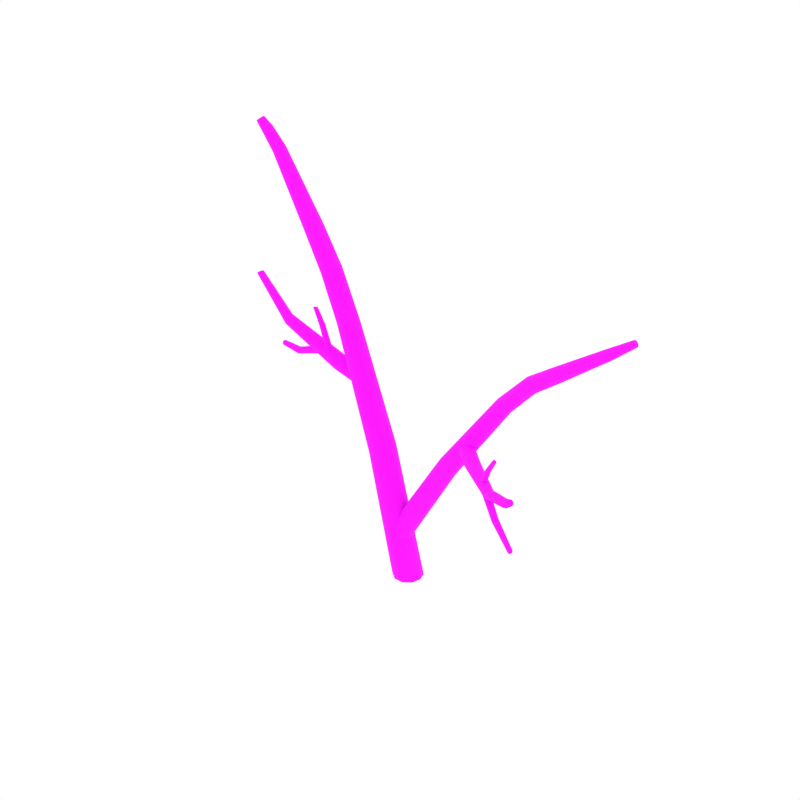 # Source: DeadTree_8.blend  (saved by Blender 2.79.0; exported with 4.5.12 LTS)
import bpy
from mathutils import Matrix  # noqa: F401  (used for matrix-valued properties, if any)

bpy.ops.wm.read_factory_settings(use_empty=True)
scene = bpy.context.scene
scene.name = 'Scene'

# ---- collections
col_collection_1 = bpy.data.collections.new('Collection 1'); scene.collection.children.link(col_collection_1)

# ---- images (referenced by path relative to the original .blend; pixels are not part of the script)
import os
ASSET_DIR = os.environ.get("B2B_ASSET_DIR", "")  # directory of the original .blend (textures are referenced by path, not embedded)
HERE = os.path.dirname(os.path.abspath(__file__))  # packed textures are extracted next to this script under _unpacked/

def load_image(name, relpath, width, height, colorspace="sRGB"):
    """Load a texture the original file referenced (path relative to the .blend, or extracted next to this script)."""
    p = next((c for c in (os.path.join(HERE, relpath), os.path.join(ASSET_DIR, relpath)) if relpath and os.path.exists(c)), "")
    if p:
        img = bpy.data.images.load(p, check_existing=True)
        img.name = name
    else:  # same state as the original file: an image datablock whose file is absent (Cycles renders it pink)
        img = bpy.data.images.new(name, width, height)
        img.source = "FILE"
        img.filepath = "//" + (relpath or name)
    img.colorspace_settings.name = colorspace
    return img
img_bark_jpg = load_image('Bark.jpg', 'Bark.jpg', 1024, 1024, 'sRGB')

# ---- materials (node trees are filled in below, after node groups)
mat_bark = bpy.data.materials.new('Bark')
mat_bark.alpha_threshold = 0.0
mat_bark.roughness = 0.5

# ---- node groups
ng_auto_smooth = bpy.data.node_groups.new('Auto Smooth', 'GeometryNodeTree')
_s = ng_auto_smooth.interface.new_socket(name='Geometry', in_out='OUTPUT', socket_type='NodeSocketGeometry')
_s = ng_auto_smooth.interface.new_socket(name='Geometry', in_out='INPUT', socket_type='NodeSocketGeometry')
_s = ng_auto_smooth.interface.new_socket(name='Angle', in_out='INPUT', socket_type='NodeSocketFloat')
_s.subtype = 'ANGLE'
_s.min_value = 0.0
_s.max_value = 3.142
ng_auto_smooth.is_modifier = True
_N = ng_auto_smooth.nodes; _L = ng_auto_smooth.links
n0 = _N.new('NodeGroupOutput'); n0.name = 'Group Output'; n0.location = (480, -100)
n1 = _N.new('NodeGroupInput'); n1.name = 'Group Input'; n1.location = (-420, -300)
n2 = _N.new('NodeGroupInput'); n2.name = 'Group Input.001'; n2.location = (-60, -100)
n3 = _N.new('GeometryNodeSetShadeSmooth'); n3.name = 'Set Shade Smooth'; n3.location = (120, -100)
n3.domain = 'EDGE'
n4 = _N.new('GeometryNodeSetShadeSmooth'); n4.name = 'Set Shade Smooth.001'; n4.location = (300, -100)
n5 = _N.new('GeometryNodeInputMeshEdgeAngle'); n5.name = 'Edge Angle'; n5.location = (-420, -220)
n6 = _N.new('GeometryNodeInputEdgeSmooth'); n6.name = 'Is Edge Smooth'; n6.location = (-60, -160)
n7 = _N.new('GeometryNodeInputShadeSmooth'); n7.name = 'Is Face Smooth'; n7.location = (-240, -340)
n8 = _N.new('FunctionNodeBooleanMath'); n8.name = 'Boolean Math'; n8.location = (-60, -220)
n9 = _N.new('FunctionNodeCompare'); n9.name = 'Compare'; n9.location = (-240, -180)
n9.operation = 'LESS_EQUAL'
_L.new(n5.outputs[0], n9.inputs[0])
_L.new(n4.outputs[0], n0.inputs[0])
_L.new(n1.outputs[1], n9.inputs[1])
_L.new(n9.outputs[0], n8.inputs[0])
_L.new(n7.outputs[0], n8.inputs[1])
_L.new(n2.outputs[0], n3.inputs[0])
_L.new(n6.outputs[0], n3.inputs[1])
_L.new(n3.outputs[0], n4.inputs[0])
_L.new(n8.outputs[0], n3.inputs[2])
n0.is_active_output = True

# ---- material node trees
mat_bark.use_nodes = True; mat_bark.node_tree.nodes.clear()
_N = mat_bark.node_tree.nodes; _L = mat_bark.node_tree.links
n0 = _N.new('ShaderNodeOutputMaterial'); n0.name = 'Material Output'; n0.location = (405, -465)
n1 = _N.new('ShaderNodeBsdfPrincipled'); n1.name = 'Principled BSDF'; n1.location = (115, -465)
n1.width = 150
n1.subsurface_method = 'BURLEY'
n1.inputs[2].default_value = 1.0
n1.inputs[3].default_value = 1.45
n1.inputs[9].default_value = (1.0, 1.0, 1.0)
n2 = _N.new('ShaderNodeTexImage'); n2.name = 'Image Texture.001'; n2.location = (-402, -432)
n2.width = 136
n2.image = img_bark_jpg
_L.new(n1.outputs[0], n0.inputs[0])
_L.new(n2.outputs[0], n1.inputs[0])
n0.is_active_output = True

# ---- world
world_world = bpy.data.worlds.new('World'); scene.world = world_world
world_world.color = (1.0, 1.0, 1.0)
world_world.use_sun_shadow = False
world_world.sun_shadow_jitter_overblur = 0.0
world_world.cycles.sampling_method = 'NONE'
world_world.cycles.sample_map_resolution = 256

# ---- meshes
me_cylinder_048 = bpy.data.meshes.new('Cylinder.048')
me_cylinder_048.from_pydata([(0.1368, 0.008207, 0.01117), (0.1708, 0.1144, 0.01117), (0.04761, -0.05855, 0.01117), (-0.06345, -0.05855, 0.01117), (-0.1526, 0.008207, 0.01117), (-0.1867, 0.1144, 0.01117), (-0.1527, 0.2202, 0.01117), (-0.06321, 0.2857, 0.01117), (0.04737, 0.2857, 0.01117), (0.1369, 0.2202, 0.01117), (-0.1663, -0.06751, 1.581), (-0.1444, 0.02219, 1.624), (-0.2371, -0.124, 1.538), (-0.3331, -0.124, 1.521), (-0.4145, -0.06751, 1.537), (-0.4498, 0.02219, 1.57), (-0.4259, 0.1122, 1.606), (-0.3519, 0.1675, 1.633), (-0.258, 0.1675, 1.65), (-0.1792, 0.1122, 1.65), (-1.109, -0.08378, 3.976), (-1.085, -0.02126, 3.978), (-1.156, -0.1229, 3.949), (-1.21, -0.1229, 3.91), (-1.252, -0.08378, 3.876), (-1.262, -0.02126, 3.854), (-1.234, 0.04137, 3.848), (-1.178, 0.08178, 3.862), (-1.121, 0.08178, 3.901), (-1.089, 0.04137, 3.949), (-1.85, -0.04928, 4.951), (-1.845, -0.0213, 4.96), (-1.868, -0.06632, 4.935), (-1.892, -0.06632, 4.918), (-1.913, -0.04928, 4.907), (-1.923, -0.0213, 4.906), (-1.917, 0.006229, 4.915), (-1.9, 0.0225, 4.931), (-1.877, 0.0225, 4.947), (-1.856, 0.006229, 4.958), (-1.771, -0.03272, 4.861), (-1.634, -0.01548, 4.682), (-1.619, 0.02902, 4.685), (-1.763, 0.004989, 4.871), (-1.796, -0.05556, 4.841), (-1.667, -0.04322, 4.663), (-1.828, -0.05556, 4.819), (-1.705, -0.04322, 4.636), (-1.855, -0.03272, 4.803), (-1.734, -0.01548, 4.612), (-1.867, 0.004989, 4.798), (-1.742, 0.02902, 4.599), (-1.858, 0.04258, 4.806), (-1.727, 0.07348, 4.6), (-1.832, 0.06577, 4.825), (-1.692, 0.1022, 4.616), (-1.8, 0.06577, 4.847), (-1.653, 0.1022, 4.644), (-1.774, 0.04258, 4.865), (-1.626, 0.07348, 4.671), (-0.828, -0.1328, 3.588), (-0.5706, -0.142, 3.017), (-0.5451, -0.06875, 3.014), (-0.8039, -0.06408, 3.593), (-0.8786, -0.1752, 3.557), (-0.6329, -0.1873, 3.009), (-0.9383, -0.1752, 3.516), (-0.7095, -0.1873, 2.995), (-0.9844, -0.1328, 3.479), (-0.7709, -0.142, 2.982), (-0.9978, -0.06408, 3.458), (-0.7938, -0.06875, 2.97), (-0.9738, 0.004935, 3.462), (-0.7693, 0.005404, 2.966), (-0.9181, 0.0483, 3.486), (-0.7049, 0.05197, 2.965), (-0.8573, 0.0483, 3.528), (-0.6269, 0.05197, 2.979), (-0.816, 0.004935, 3.572), (-0.5667, 0.005404, 3.002), (-0.891, 0.009504, 2.43), (-0.8891, -0.04511, 2.41), (-0.8751, 0.04387, 2.473), (-0.852, 0.04436, 2.527), (-0.8305, 0.01078, 2.569), (-0.8143, -0.04353, 2.582), (-0.8057, -0.0984, 2.56), (-0.8085, -0.1343, 2.51), (-0.8324, -0.1348, 2.455), (-0.867, -0.09969, 2.419), (-2.057, 0.01487, 3.192), (-2.066, -0.009249, 3.19), (-2.039, 0.02951, 3.203), (-2.02, 0.02942, 3.219), (-2.006, 0.01464, 3.234), (-2.003, -0.009531, 3.243), (-2.012, -0.03326, 3.241), (-2.029, -0.04724, 3.23), (-2.048, -0.04716, 3.214), (-2.062, -0.03304, 3.199), (-1.582, -0.031, 2.756), (-1.583, -0.06981, 2.743), (-1.571, -0.006625, 2.786), (-1.555, -0.006284, 2.823), (-1.54, -0.03011, 2.853), (-1.531, -0.06871, 2.862), (-1.53, -0.1075, 2.849), (-1.538, -0.1328, 2.818), (-1.555, -0.1332, 2.78), (-1.573, -0.1084, 2.752), (-0.4487, 0.04099, 2.276), (-0.4431, -0.01905, 2.257), (-0.4481, 0.07867, 2.327), (-0.444, 0.07969, 2.39), (-0.4378, 0.04366, 2.442), (-0.4296, -0.01574, 2.462), (-0.423, -0.07605, 2.443), (-0.4162, -0.1147, 2.392), (-0.4204, -0.1157, 2.328), (-0.434, -0.07875, 2.277), (-1.188, -0.03432, 3.032), (-1.193, -0.04922, 3.034), (-1.175, -0.02524, 3.033), (-1.16, -0.02524, 3.036), (-1.147, -0.03432, 3.04), (-1.143, -0.04922, 3.043), (-1.149, -0.06388, 3.044), (-1.161, -0.07255, 3.044), (-1.176, -0.07255, 3.041), (-1.188, -0.06388, 3.037), (-1.09, -0.03954, 2.86), (-0.9716, -0.04872, 2.547), (-0.9756, -0.07242, 2.539), (-1.097, -0.05962, 2.86), (-1.074, -0.02737, 2.862), (-0.9566, -0.03394, 2.56), (-1.053, -0.02737, 2.866), (-0.9368, -0.03394, 2.575), (-1.037, -0.03954, 2.87), (-0.9199, -0.04872, 2.586), (-1.031, -0.05962, 2.873), (-0.9118, -0.07242, 2.588), (-1.037, -0.07964, 2.872), (-0.9152, -0.0961, 2.58), (-1.054, -0.09199, 2.869), (-0.929, -0.1114, 2.565), (-1.074, -0.09199, 2.866), (-0.9493, -0.1114, 2.55), (-1.091, -0.07964, 2.862), (-0.9673, -0.0961, 2.54), (-1.66, -0.02809, 2.456), (-1.662, -0.04621, 2.45), (-1.66, -0.01706, 2.471), (-1.662, -0.01706, 2.49), (-1.666, -0.02809, 2.505), (-1.669, -0.04621, 2.511), (-1.672, -0.06404, 2.504), (-1.672, -0.07458, 2.489), (-1.669, -0.07458, 2.471), (-1.666, -0.06404, 2.456), (-1.421, -0.03371, 2.428), (-1.032, -0.04487, 2.549), (-1.023, -0.0737, 2.543), (-1.422, -0.05813, 2.42), (-1.422, -0.01892, 2.449), (-1.047, -0.02691, 2.568), (-1.425, -0.01892, 2.473), (-1.064, -0.02691, 2.593), (-1.429, -0.03371, 2.494), (-1.075, -0.04487, 2.614), (-1.432, -0.05813, 2.501), (-1.077, -0.0737, 2.624), (-1.432, -0.08248, 2.493), (-1.068, -0.1025, 2.62), (-1.43, -0.09749, 2.473), (-1.051, -0.1211, 2.602), (-1.427, -0.09749, 2.448), (-1.034, -0.1211, 2.576), (-1.424, -0.08248, 2.428), (-1.024, -0.1025, 2.553), (1.07, 0.1428, 2.554), (1.394, 0.1432, 2.898), (1.107, 0.1075, 2.522), (1.412, 0.1103, 2.855), (1.159, 0.1075, 2.493), (1.445, 0.1103, 2.809), (1.205, 0.1428, 2.477), (1.478, 0.1432, 2.778), (1.224, 0.1991, 2.473), (1.495, 0.1956, 2.769), (1.21, 0.2547, 2.487), (1.49, 0.2477, 2.787), (1.17, 0.289, 2.513), (1.467, 0.2799, 2.826), (1.119, 0.289, 2.542), (1.435, 0.2799, 2.871), (1.391, 0.1956, 2.916), (1.058, 0.1991, 2.569), (1.076, 0.2547, 2.564), (1.407, 0.2477, 2.906), (2.254, 0.0912, 3.474), (2.267, 0.06943, 3.448), (2.288, 0.06943, 3.418), (2.308, 0.0912, 3.398), (2.319, 0.1249, 3.393), (2.316, 0.1587, 3.404), (2.302, 0.1797, 3.429), (2.281, 0.1797, 3.458), (2.253, 0.1249, 3.486), (2.263, 0.1587, 3.48), (2.492, 0.1422, 3.62), (2.504, 0.1299, 3.606), (2.516, 0.1299, 3.589), (2.525, 0.1422, 3.573), (2.526, 0.1631, 3.565), (2.52, 0.1843, 3.569), (2.507, 0.1973, 3.582), (2.495, 0.1973, 3.6), (2.485, 0.1631, 3.624), (2.486, 0.1843, 3.616), (1.686, 0.1156, 3.097), (1.697, 0.08491, 3.054), (1.727, 0.08491, 3.011), (1.763, 0.1156, 2.987), (1.785, 0.1631, 2.984), (1.783, 0.2105, 3.002), (1.762, 0.2401, 3.038), (1.733, 0.2401, 3.079), (1.69, 0.1631, 3.118), (1.707, 0.2105, 3.111), (0.4461, 0.06187, 1.688), (0.5023, 0.0199, 1.668), (0.5651, 0.0199, 1.632), (0.611, 0.06187, 1.594), (0.6188, 0.1301, 1.562), (0.5852, 0.1982, 1.548), (0.5229, 0.241, 1.557), (0.4587, 0.241, 1.594), (0.4147, 0.1301, 1.679), (0.4193, 0.1982, 1.643), (-0.2051, -0.02012, 0.5859), (-0.1453, -0.06981, 0.5516), (-0.07141, -0.06981, 0.5092), (-0.0116, -0.02012, 0.475), (0.01109, 0.06016, 0.4619), (-0.01165, 0.1407, 0.475), (-0.07126, 0.1914, 0.5092), (-0.1455, 0.1914, 0.5517), (-0.2278, 0.06016, 0.5989), (-0.2051, 0.1407, 0.5859), (1.031, -0.06222, 1.853), (0.9964, -0.09421, 1.838), (1.048, -0.03881, 1.893), (1.045, -0.0359, 1.942), (1.023, -0.05459, 1.981), (0.9867, -0.08477, 1.996), (0.9476, -0.1133, 1.981), (0.9199, -0.1301, 1.941), (0.923, -0.1332, 1.89), (0.9556, -0.121, 1.851), (1.93, -0.7721, 2.15), (1.923, -0.7924, 2.146), (1.929, -0.7553, 2.163), (1.92, -0.7484, 2.181), (1.907, -0.7538, 2.198), (1.894, -0.7698, 2.205), (1.887, -0.79, 2.201), (1.888, -0.8062, 2.188), (1.897, -0.8129, 2.17), (1.91, -0.808, 2.154), (1.867, -0.7404, 2.096), (1.514, -0.4908, 1.928), (1.491, -0.5148, 1.917), (1.856, -0.7666, 2.089), (1.867, -0.7186, 2.115), (1.526, -0.4741, 1.955), (1.855, -0.7093, 2.139), (1.524, -0.4721, 1.989), (1.836, -0.7159, 2.16), (1.509, -0.4854, 2.017), (1.817, -0.7362, 2.169), (1.485, -0.5082, 2.028), (1.805, -0.7618, 2.162), (1.461, -0.5315, 2.017), (1.804, -0.7831, 2.143), (1.446, -0.5471, 1.99), (1.816, -0.7925, 2.118), (1.448, -0.5492, 1.954), (1.836, -0.7863, 2.098), (1.466, -0.5368, 1.927), (0.7361, 0.2064, 1.85), (0.6967, 0.1725, 1.836), (0.7664, 0.2232, 1.891), (0.7778, 0.2152, 1.943), (0.7658, 0.1856, 1.986), (0.7335, 0.1468, 2.005), (0.6935, 0.1132, 1.991), (0.6578, 0.09958, 1.952), (0.6463, 0.1076, 1.899), (0.6635, 0.1341, 1.854), (1.571, -0.5355, 2.35), (1.566, -0.5483, 2.35), (1.568, -0.5234, 2.355), (1.559, -0.5165, 2.362), (1.548, -0.5173, 2.369), (1.538, -0.5258, 2.373), (1.534, -0.5385, 2.372), (1.537, -0.5503, 2.368), (1.545, -0.557, 2.361), (1.557, -0.5564, 2.354), (1.457, -0.4545, 2.173), (1.339, -0.3709, 1.927), (1.328, -0.3881, 1.92), (1.451, -0.4714, 2.172), (1.452, -0.4378, 2.176), (1.339, -0.3544, 1.94), (1.439, -0.4275, 2.182), (1.327, -0.3454, 1.955), (1.423, -0.4274, 2.188), (1.31, -0.3474, 1.967), (1.408, -0.4377, 2.191), (1.292, -0.3591, 1.97), (1.402, -0.4544, 2.19), (1.281, -0.3759, 1.963), (1.406, -0.4711, 2.185), (1.28, -0.392, 1.948), (1.419, -0.4815, 2.179), (1.292, -0.4012, 1.933), (1.436, -0.4816, 2.174), (1.311, -0.3996, 1.922), (2.022, -0.8862, 1.736), (2.015, -0.9, 1.732), (2.026, -0.8774, 1.749), (2.025, -0.8769, 1.765), (2.02, -0.8848, 1.778), (2.013, -0.8984, 1.783), (2.005, -0.9119, 1.778), (2.001, -0.9202, 1.765), (2.002, -0.9207, 1.75), (2.007, -0.9132, 1.737), (1.664, -0.6131, 1.781), (1.409, -0.4224, 1.918), (1.388, -0.4368, 1.914), (1.651, -0.6294, 1.774), (1.674, -0.6049, 1.798), (1.43, -0.4194, 1.933), (1.678, -0.6079, 1.819), (1.443, -0.4296, 1.952), (1.674, -0.6209, 1.836), (1.443, -0.449, 1.969), (1.663, -0.639, 1.842), (1.429, -0.4697, 1.977), (1.65, -0.6548, 1.835), (1.408, -0.4838, 1.974), (1.639, -0.6625, 1.818), (1.385, -0.4862, 1.961), (1.635, -0.6595, 1.797), (1.372, -0.4757, 1.94), (1.64, -0.647, 1.78), (1.374, -0.4569, 1.922)], [], [(7, 6, 16, 17), (70, 68, 24, 25), (4, 3, 13, 14), (0, 1, 11, 10), (8, 7, 17, 18), (5, 4, 14, 15), (2, 0, 10, 12), (9, 8, 18, 19), (6, 5, 15, 16), (3, 2, 12, 13), (1, 9, 19, 11), (12, 10, 61, 65), (64, 60, 20, 22), (78, 76, 28, 29), (72, 70, 25, 26), (63, 78, 29, 21), (74, 72, 26, 27), (68, 66, 23, 24), (66, 64, 22, 23), (76, 74, 27, 28), (52, 50, 35, 36), (18, 17, 75, 77), (15, 14, 69, 71), (60, 63, 21, 20), (19, 18, 77, 79), (16, 15, 71, 73), (13, 12, 65, 67), (11, 19, 79, 62), (17, 16, 73, 75), (14, 13, 67, 69), (43, 58, 39, 31), (20, 21, 42, 41), (54, 52, 36, 37), (48, 46, 33, 34), (46, 44, 32, 33), (56, 54, 37, 38), (50, 48, 34, 35), (44, 40, 30, 32), (58, 56, 38, 39), (30, 31, 39, 38, 37, 36, 35, 34, 33, 32), (29, 28, 57, 59), (26, 25, 51, 53), (23, 22, 45, 47), (21, 29, 59, 42), (27, 26, 53, 55), (24, 23, 47, 49), (22, 20, 41, 45), (28, 27, 55, 57), (25, 24, 49, 51), (41, 42, 43, 40), (45, 41, 40, 44), (47, 45, 44, 46), (49, 47, 46, 48), (51, 49, 48, 50), (53, 51, 50, 52), (55, 53, 52, 54), (57, 55, 54, 56), (59, 57, 56, 58), (42, 59, 58, 43), (40, 43, 31, 30), (61, 62, 63, 60), (65, 61, 60, 64), (67, 65, 64, 66), (69, 67, 66, 68), (71, 69, 68, 70), (73, 71, 70, 72), (75, 73, 72, 74), (77, 75, 74, 76), (79, 77, 76, 78), (62, 79, 78, 63), (10, 11, 62, 61), (215, 214, 204, 205), (212, 211, 201, 202), (211, 210, 200, 201), (205, 206, 216, 215), (213, 212, 202, 203), (198, 197, 196, 199), (210, 211, 212, 213, 214, 215, 216, 217, 219, 218), (214, 213, 203, 204), (115, 114, 84, 85), (112, 110, 80, 82), (119, 118, 88, 89), (116, 115, 85, 86), (111, 119, 89, 81), (117, 116, 86, 87), (114, 113, 83, 84), (113, 112, 82, 83), (118, 117, 87, 88), (107, 106, 96, 97), (110, 111, 81, 80), (80, 81, 101, 100), (108, 107, 97, 98), (105, 104, 94, 95), (104, 103, 93, 94), (109, 108, 98, 99), (106, 105, 95, 96), (103, 102, 92, 93), (101, 109, 99, 91), (89, 88, 108, 109), (86, 85, 105, 106), (83, 82, 102, 103), (81, 89, 109, 101), (87, 86, 106, 107), (84, 83, 103, 104), (82, 80, 100, 102), (88, 87, 107, 108), (85, 84, 104, 105), (102, 100, 90, 92), (142, 140, 125, 126), (133, 148, 129, 121), (144, 142, 126, 127), (138, 136, 123, 124), (136, 134, 122, 123), (146, 144, 127, 128), (140, 138, 124, 125), (134, 130, 120, 122), (148, 146, 128, 129), (120, 121, 129, 128, 127, 126, 125, 124, 123, 122), (131, 132, 133, 130), (135, 131, 130, 134), (137, 135, 134, 136), (139, 137, 136, 138), (141, 139, 138, 140), (143, 141, 140, 142), (145, 143, 142, 144), (147, 145, 144, 146), (149, 147, 146, 148), (132, 149, 148, 133), (130, 133, 121, 120), (172, 170, 155, 156), (163, 178, 159, 151), (174, 172, 156, 157), (168, 166, 153, 154), (166, 164, 152, 153), (176, 174, 157, 158), (170, 168, 154, 155), (164, 160, 150, 152), (178, 176, 158, 159), (150, 151, 159, 158, 157, 156, 155, 154, 153, 152), (161, 162, 163, 160), (165, 161, 160, 164), (167, 165, 164, 166), (169, 167, 166, 168), (171, 169, 168, 170), (173, 171, 170, 172), (175, 173, 172, 174), (177, 175, 174, 176), (179, 177, 176, 178), (162, 179, 178, 163), (160, 163, 151, 150), (192, 194, 195, 193), (197, 180, 181, 196), (180, 182, 183, 181), (182, 184, 185, 183), (184, 186, 187, 185), (186, 188, 189, 187), (188, 190, 191, 189), (190, 192, 193, 191), (239, 238, 197, 198), (225, 226, 206, 205), (222, 223, 203, 202), (221, 222, 202, 201), (224, 225, 205, 204), (228, 220, 200, 208), (227, 229, 209, 207), (209, 208, 218, 219), (226, 227, 207, 206), (219, 217, 207, 209), (220, 221, 201, 200), (223, 224, 204, 203), (260, 262, 263, 264, 265, 266, 267, 268, 269, 261), (217, 216, 206, 207), (90, 91, 99, 98, 97, 96, 95, 94, 93, 92), (229, 228, 208, 209), (101, 91, 90, 100), (199, 196, 228, 229), (238, 230, 180, 197), (234, 235, 190, 188), (233, 234, 188, 186), (236, 237, 194, 192), (231, 232, 184, 182), (230, 231, 182, 180), (232, 233, 186, 184), (235, 236, 192, 190), (193, 195, 227, 226), (183, 185, 222, 221), (185, 187, 223, 222), (196, 181, 220, 228), (187, 189, 224, 223), (181, 183, 221, 220), (195, 199, 229, 227), (237, 239, 198, 194), (248, 240, 230, 238), (191, 193, 226, 225), (243, 244, 234, 233), (246, 247, 237, 236), (247, 249, 239, 237), (244, 245, 235, 234), (241, 242, 232, 231), (249, 248, 238, 239), (245, 246, 236, 235), (189, 191, 225, 224), (242, 243, 233, 232), (240, 241, 231, 230), (194, 198, 199, 195), (295, 255, 254, 294), (292, 252, 250, 290), (299, 259, 258, 298), (296, 256, 255, 295), (291, 251, 259, 299), (297, 257, 256, 296), (294, 254, 253, 293), (293, 253, 252, 292), (298, 258, 257, 297), (282, 266, 265, 280), (290, 250, 251, 291), (273, 261, 269, 288), (250, 271, 272, 251), (284, 267, 266, 282), (278, 264, 263, 276), (276, 263, 262, 274), (286, 268, 267, 284), (280, 265, 264, 278), (274, 262, 260, 270), (288, 269, 268, 286), (259, 289, 287, 258), (256, 283, 281, 255), (253, 277, 275, 252), (251, 272, 289, 259), (257, 285, 283, 256), (254, 279, 277, 253), (252, 275, 271, 250), (258, 287, 285, 257), (255, 281, 279, 254), (271, 270, 273, 272), (275, 274, 270, 271), (277, 276, 274, 275), (279, 278, 276, 277), (281, 280, 278, 279), (283, 282, 280, 281), (285, 284, 282, 283), (287, 286, 284, 285), (289, 288, 286, 287), (272, 273, 288, 289), (270, 260, 261, 273), (322, 306, 305, 320), (313, 301, 309, 328), (324, 307, 306, 322), (318, 304, 303, 316), (316, 303, 302, 314), (326, 308, 307, 324), (320, 305, 304, 318), (314, 302, 300, 310), (328, 309, 308, 326), (300, 302, 303, 304, 305, 306, 307, 308, 309, 301), (311, 310, 313, 312), (315, 314, 310, 311), (317, 316, 314, 315), (319, 318, 316, 317), (321, 320, 318, 319), (323, 322, 320, 321), (325, 324, 322, 323), (327, 326, 324, 325), (329, 328, 326, 327), (312, 313, 328, 329), (310, 300, 301, 313), (352, 336, 335, 350), (343, 331, 339, 358), (354, 337, 336, 352), (348, 334, 333, 346), (346, 333, 332, 344), (356, 338, 337, 354), (350, 335, 334, 348), (344, 332, 330, 340), (358, 339, 338, 356), (330, 332, 333, 334, 335, 336, 337, 338, 339, 331), (341, 340, 343, 342), (345, 344, 340, 341), (347, 346, 344, 345), (349, 348, 346, 347), (351, 350, 348, 349), (353, 352, 350, 351), (355, 354, 352, 353), (357, 356, 354, 355), (359, 358, 356, 357), (342, 343, 358, 359), (340, 330, 331, 343), (210, 218, 208, 200)])
me_cylinder_048.polygons.foreach_set('use_smooth', [True] * 288)
_uv = me_cylinder_048.uv_layers.new(name='UVMap')
_uv.uv.foreach_set('vector', [0.3483, 0.06162, 0.3926, 0.07105, 0.3696, 0.7326, 0.3307, 0.7341, 0.3571, 1.544, 0.3862, 1.55, 0.3655, 1.745, 0.3393, 1.738, 0.03, 0.07809, 0.07565, 0.07124, 0.09632, 0.7069, 0.05801, 0.7211, 0.1664, 0.0526, 0.2125, 0.04713, 0.2149, 0.7192, 0.1755, 0.711, 0.3039, 0.05264, 0.3483, 0.06162, 0.3307, 0.7341, 0.2923, 0.7314, 0.4372, 0.07779, 0.4827, 0.07993, 0.4497, 0.712, 0.4095, 0.7241, 0.1209, 0.06166, 0.1664, 0.0526, 0.1755, 0.711, 0.1358, 0.7039, 0.2586, 0.04713, 0.3039, 0.05264, 0.2923, 0.7314, 0.2538, 0.7264, 0.3926, 0.07105, 0.4372, 0.07779, 0.4095, 0.7241, 0.3696, 0.7326, 0.07565, 0.07124, 0.1209, 0.06166, 0.1358, 0.7039, 0.09632, 0.7069, 0.2125, 0.04713, 0.2586, 0.04713, 0.2538, 0.7264, 0.2149, 0.7192, 0.1358, 0.7039, 0.1755, 0.711, 0.1877, 1.303, 0.1571, 1.308, 0.1541, 1.545, 0.1821, 1.546, 0.1785, 1.733, 0.1519, 1.733, 0.2386, 1.543, 0.2675, 1.538, 0.2599, 1.719, 0.2323, 1.725, 0.3272, 1.54, 0.3571, 1.544, 0.3393, 1.738, 0.3136, 1.729, 0.2103, 1.545, 0.2386, 1.543, 0.2323, 1.725, 0.2052, 1.73, 0.2971, 1.536, 0.3272, 1.54, 0.3136, 1.729, 0.2872, 1.721, 0.09691, 1.54, 0.1259, 1.543, 0.1252, 1.734, 0.09835, 1.734, 0.1259, 1.543, 0.1541, 1.545, 0.1519, 1.733, 0.1252, 1.734, 0.2675, 1.538, 0.2971, 1.536, 0.2872, 1.721, 0.2599, 1.719, 0.2584, 2.177, 0.2733, 2.182, 0.2614, 2.231, 0.2491, 2.228, 0.2923, 0.7314, 0.3307, 0.7341, 0.315, 1.302, 0.2829, 1.295, 0.4095, 0.7241, 0.4497, 0.712, 0.4082, 1.334, 0.377, 1.328, 0.1821, 1.546, 0.2103, 1.545, 0.2052, 1.73, 0.1785, 1.733, 0.2538, 0.7264, 0.2923, 0.7314, 0.2829, 1.295, 0.2504, 1.296, 0.3696, 0.7326, 0.4095, 0.7241, 0.377, 1.328, 0.3458, 1.317, 0.09632, 0.7069, 0.1358, 0.7039, 0.1571, 1.308, 0.1264, 1.313, 0.2149, 0.7192, 0.2538, 0.7264, 0.2504, 1.296, 0.2187, 1.298, 0.3307, 0.7341, 0.3696, 0.7326, 0.3458, 1.317, 0.315, 1.302, 0.05801, 0.7211, 0.09632, 0.7069, 0.1264, 1.313, 0.09532, 1.317, 0.199, 2.174, 0.2141, 2.172, 0.2118, 2.224, 0.1988, 2.224, 0.1785, 1.733, 0.2052, 1.73, 0.1993, 2.082, 0.1809, 2.085, 0.2438, 2.173, 0.2584, 2.177, 0.2491, 2.228, 0.2368, 2.226, 0.1363, 2.181, 0.1523, 2.179, 0.1614, 2.228, 0.1493, 2.23, 0.1523, 2.179, 0.168, 2.177, 0.1736, 2.226, 0.1614, 2.228, 0.2289, 2.172, 0.2438, 2.173, 0.2368, 2.226, 0.2245, 2.225, 0.2733, 2.182, 0.2886, 2.187, 0.2734, 2.235, 0.2614, 2.231, 0.168, 2.177, 0.1836, 2.176, 0.186, 2.225, 0.1736, 2.226, 0.2141, 2.172, 0.2289, 2.172, 0.2245, 2.225, 0.2118, 2.224, 1.224, 0.9401, 1.212, 0.9437, 1.201, 0.9398, 1.194, 0.9303, 1.194, 0.9189, 1.201, 0.9094, 1.212, 0.9055, 1.224, 0.9091, 1.231, 0.9187, 1.231, 0.9305, 0.2323, 1.725, 0.2599, 1.719, 0.2359, 2.077, 0.2176, 2.079, 0.3136, 1.729, 0.3393, 1.738, 0.2897, 2.089, 0.2721, 2.083, 0.1252, 1.734, 0.1519, 1.733, 0.1621, 2.087, 0.1431, 2.088, 0.2052, 1.73, 0.2323, 1.725, 0.2176, 2.079, 0.1993, 2.082, 0.2872, 1.721, 0.3136, 1.729, 0.2721, 2.083, 0.2542, 2.079, 0.09835, 1.734, 0.1252, 1.734, 0.1431, 2.088, 0.1239, 2.089, 0.1519, 1.733, 0.1785, 1.733, 0.1809, 2.085, 0.1621, 2.087, 0.2599, 1.719, 0.2872, 1.721, 0.2542, 2.079, 0.2359, 2.077, 0.3393, 1.738, 0.3655, 1.745, 0.3077, 2.095, 0.2897, 2.089, 0.1809, 2.085, 0.1993, 2.082, 0.199, 2.174, 0.1836, 2.176, 0.1621, 2.087, 0.1809, 2.085, 0.1836, 2.176, 0.168, 2.177, 0.1431, 2.088, 0.1621, 2.087, 0.168, 2.177, 0.1523, 2.179, 0.1239, 2.089, 0.1431, 2.088, 0.1523, 2.179, 0.1363, 2.181, 0.2897, 2.089, 0.3077, 2.095, 0.2886, 2.187, 0.2733, 2.182, 0.2721, 2.083, 0.2897, 2.089, 0.2733, 2.182, 0.2584, 2.177, 0.2542, 2.079, 0.2721, 2.083, 0.2584, 2.177, 0.2438, 2.173, 0.2359, 2.077, 0.2542, 2.079, 0.2438, 2.173, 0.2289, 2.172, 0.2176, 2.079, 0.2359, 2.077, 0.2289, 2.172, 0.2141, 2.172, 0.1993, 2.082, 0.2176, 2.079, 0.2141, 2.172, 0.199, 2.174, 0.1836, 2.176, 0.199, 2.174, 0.1988, 2.224, 0.186, 2.225, 0.1877, 1.303, 0.2187, 1.298, 0.2103, 1.545, 0.1821, 1.546, 0.1571, 1.308, 0.1877, 1.303, 0.1821, 1.546, 0.1541, 1.545, 0.1264, 1.313, 0.1571, 1.308, 0.1541, 1.545, 0.1259, 1.543, 0.09532, 1.317, 0.1264, 1.313, 0.1259, 1.543, 0.09691, 1.54, 0.377, 1.328, 0.4082, 1.334, 0.3862, 1.55, 0.3571, 1.544, 0.3458, 1.317, 0.377, 1.328, 0.3571, 1.544, 0.3272, 1.54, 0.315, 1.302, 0.3458, 1.317, 0.3272, 1.54, 0.2971, 1.536, 0.2829, 1.295, 0.315, 1.302, 0.2971, 1.536, 0.2675, 1.538, 0.2504, 1.296, 0.2829, 1.295, 0.2675, 1.538, 0.2386, 1.543, 0.2187, 1.298, 0.2504, 1.296, 0.2386, 1.543, 0.2103, 1.545, 0.1755, 0.711, 0.2149, 0.7192, 0.2187, 1.298, 0.1877, 1.303, 0.7082, 1.713, 0.699, 1.711, 0.7208, 1.602, 0.7343, 1.607, 0.6805, 1.709, 0.6714, 1.708, 0.6801, 1.593, 0.694, 1.595, 0.6714, 1.708, 0.6622, 1.707, 0.6662, 1.594, 0.6801, 1.593, 0.5957, 1.604, 0.6102, 1.604, 0.6256, 1.708, 0.6168, 1.71, 0.6897, 1.71, 0.6805, 1.709, 0.694, 1.595, 0.7075, 1.598, 0.628, 1.007, 0.6514, 1.003, 0.6495, 1.191, 0.6281, 1.192, 1.151, 0.9183, 1.156, 0.9255, 1.156, 0.9341, 1.151, 0.9413, 1.142, 0.9443, 1.133, 0.9415, 1.128, 0.9343, 1.128, 0.9253, 1.133, 0.918, 1.142, 0.9153, 0.699, 1.711, 0.6897, 1.71, 0.7075, 1.598, 0.7208, 1.602, 1.833, 0.2176, 1.832, 0.2435, 1.662, 0.2319, 1.667, 0.209, 1.844, 0.03491, 1.851, 0.06046, 1.66, 0.06834, 1.659, 0.04501, 1.855, 0.1134, 1.853, 0.1404, 1.678, 0.1379, 1.67, 0.1145, 1.837, 0.1918, 1.833, 0.2176, 1.667, 0.209, 1.673, 0.1859, 1.855, 0.08671, 1.855, 0.1134, 1.67, 0.1145, 1.664, 0.09146, 1.846, 0.1665, 1.837, 0.1918, 1.673, 0.1859, 1.679, 0.162, 1.829, -0.0152, 1.836, 0.00994, 1.658, 0.02186, 1.657, -0.00176, 1.836, 0.00994, 1.844, 0.03491, 1.659, 0.04501, 1.658, 0.02186, 1.853, 0.1404, 1.846, 0.1665, 1.679, 0.162, 1.678, 0.1379, 1.365, 0.1539, 1.36, 0.1696, 1.1, 0.1597, 1.098, 0.1496, 1.851, 0.06046, 1.855, 0.08671, 1.664, 0.09146, 1.66, 0.06834, 1.66, 0.06834, 1.664, 0.09146, 1.364, 0.1058, 1.361, 0.09019, 1.367, 0.1378, 1.365, 0.1539, 1.098, 0.1496, 1.097, 0.1396, 1.355, 0.1856, 1.352, 0.2022, 1.101, 0.1808, 1.101, 0.17, 1.349, 0.04274, 1.352, 0.05907, 1.099, 0.0866, 1.098, 0.07596, 1.367, 0.1216, 1.367, 0.1378, 1.097, 0.1396, 1.096, 0.1291, 1.36, 0.1696, 1.355, 0.1856, 1.101, 0.17, 1.1, 0.1597, 1.352, 0.05907, 1.356, 0.0748, 1.098, 0.0969, 1.099, 0.0866, 1.364, 0.1058, 1.367, 0.1216, 1.096, 0.1291, 1.096, 0.1182, 1.67, 0.1145, 1.678, 0.1379, 1.367, 0.1378, 1.367, 0.1216, 1.673, 0.1859, 1.667, 0.209, 1.355, 0.1856, 1.36, 0.1696, 1.658, 0.02186, 1.659, 0.04501, 1.356, 0.0748, 1.352, 0.05907, 1.664, 0.09146, 1.67, 0.1145, 1.367, 0.1216, 1.364, 0.1058, 1.679, 0.162, 1.673, 0.1859, 1.36, 0.1696, 1.365, 0.1539, 1.657, -0.00176, 1.658, 0.02186, 1.352, 0.05907, 1.349, 0.04274, 1.659, 0.04501, 1.66, 0.06834, 1.361, 0.09019, 1.356, 0.0748, 1.678, 0.1379, 1.679, 0.162, 1.365, 0.1539, 1.367, 0.1378, 1.667, 0.209, 1.662, 0.2319, 1.352, 0.2022, 1.355, 0.1856, 1.356, 0.0748, 1.361, 0.09019, 1.097, 0.1074, 1.098, 0.0969, 1.176, 0.8249, 1.185, 0.8244, 1.18, 0.907, 1.174, 0.9081, 1.143, 0.8331, 1.152, 0.8318, 1.156, 0.914, 1.15, 0.9146, 1.168, 0.8267, 1.176, 0.8249, 1.174, 0.9081, 1.168, 0.9101, 1.109, 0.8298, 1.118, 0.8302, 1.131, 0.9111, 1.125, 0.9108, 1.118, 0.8302, 1.126, 0.8316, 1.138, 0.9124, 1.131, 0.9111, 1.16, 0.8293, 1.168, 0.8267, 1.168, 0.9101, 1.162, 0.9124, 1.185, 0.8244, 1.193, 0.8252, 1.187, 0.9075, 1.18, 0.907, 1.126, 0.8316, 1.134, 0.8329, 1.144, 0.9139, 1.138, 0.9124, 1.152, 0.8318, 1.16, 0.8293, 1.162, 0.9124, 1.156, 0.914, 1.158, 0.9598, 1.156, 0.9537, 1.158, 0.9477, 1.164, 0.9441, 1.17, 0.9441, 1.175, 0.9477, 1.177, 0.9537, 1.175, 0.9598, 1.17, 0.9636, 1.163, 0.9636, 1.124, 0.6971, 1.133, 0.694, 1.143, 0.8331, 1.134, 0.8329, 1.115, 0.7008, 1.124, 0.6971, 1.134, 0.8329, 1.126, 0.8316, 1.106, 0.7044, 1.115, 0.7008, 1.126, 0.8316, 1.118, 0.8302, 1.096, 0.7068, 1.106, 0.7044, 1.118, 0.8302, 1.109, 0.8298, 1.183, 0.7006, 1.193, 0.7014, 1.193, 0.8252, 1.185, 0.8244, 1.173, 0.6979, 1.183, 0.7006, 1.185, 0.8244, 1.176, 0.8249, 1.164, 0.6945, 1.173, 0.6979, 1.176, 0.8249, 1.168, 0.8267, 1.154, 0.6922, 1.164, 0.6945, 1.168, 0.8267, 1.16, 0.8293, 1.143, 0.6922, 1.154, 0.6922, 1.16, 0.8293, 1.152, 0.8318, 1.133, 0.694, 1.143, 0.6922, 1.152, 0.8318, 1.143, 0.8331, 1.134, 0.8329, 1.143, 0.8331, 1.15, 0.9146, 1.144, 0.9139, 1.196, 0.6607, 1.195, 0.6713, 1.096, 0.6623, 1.096, 0.6545, 1.196, 0.6213, 1.197, 0.6309, 1.1, 0.6322, 1.101, 0.6242, 1.196, 0.6505, 1.196, 0.6607, 1.096, 0.6545, 1.097, 0.6471, 1.194, 0.5819, 1.195, 0.5921, 1.098, 0.6007, 1.096, 0.5932, 1.195, 0.5921, 1.196, 0.6019, 1.1, 0.6082, 1.098, 0.6007, 1.197, 0.6407, 1.196, 0.6505, 1.097, 0.6471, 1.099, 0.6398, 1.195, 0.6713, 1.195, 0.682, 1.096, 0.67, 1.096, 0.6623, 1.196, 0.6019, 1.196, 0.6116, 1.102, 0.616, 1.1, 0.6082, 1.197, 0.6309, 1.197, 0.6407, 1.099, 0.6398, 1.1, 0.6322, 1.236, 0.9078, 1.243, 0.9055, 1.251, 0.908, 1.255, 0.9141, 1.255, 0.9215, 1.251, 0.9277, 1.243, 0.9302, 1.236, 0.9279, 1.231, 0.9217, 1.231, 0.914, 1.358, 0.6055, 1.362, 0.618, 1.196, 0.6213, 1.196, 0.6116, 1.354, 0.5934, 1.358, 0.6055, 1.196, 0.6116, 1.196, 0.6019, 1.35, 0.5815, 1.354, 0.5934, 1.196, 0.6019, 1.195, 0.5921, 1.347, 0.5694, 1.35, 0.5815, 1.195, 0.5921, 1.194, 0.5819, 1.35, 0.6794, 1.348, 0.6915, 1.195, 0.682, 1.195, 0.6713, 1.354, 0.6678, 1.35, 0.6794, 1.195, 0.6713, 1.196, 0.6607, 1.359, 0.6563, 1.354, 0.6678, 1.196, 0.6607, 1.196, 0.6505, 1.363, 0.6438, 1.359, 0.6563, 1.196, 0.6505, 1.197, 0.6407, 1.364, 0.631, 1.363, 0.6438, 1.197, 0.6407, 1.197, 0.6309, 1.362, 0.618, 1.364, 0.631, 1.197, 0.6309, 1.196, 0.6213, 1.196, 0.6116, 1.196, 0.6213, 1.101, 0.6242, 1.102, 0.616, 0.5817, 1.016, 0.6049, 1.012, 0.6068, 1.192, 0.5854, 1.19, 0.6514, 1.003, 0.6754, 1.001, 0.6709, 1.189, 0.6495, 1.191, 0.6754, 1.001, 0.7, 0.9999, 0.6928, 1.184, 0.6709, 1.189, 0.7, 0.9999, 0.7245, 1.005, 0.7152, 1.183, 0.6928, 1.184, 0.7245, 1.005, 0.7481, 1.015, 0.7381, 1.185, 0.7152, 1.183, 0.7481, 1.015, 0.7719, 1.023, 0.7609, 1.187, 0.7381, 1.185, 0.7719, 1.023, 0.7957, 1.027, 0.783, 1.191, 0.7609, 1.187, 0.5582, 1.02, 0.5817, 1.016, 0.5854, 1.19, 0.5633, 1.189, 0.6083, 0.5593, 0.6383, 0.5648, 0.6514, 1.003, 0.628, 1.007, 0.5683, 1.336, 0.5887, 1.336, 0.6102, 1.604, 0.5957, 1.604, 0.7115, 1.322, 0.7317, 1.328, 0.7075, 1.598, 0.694, 1.595, 0.6906, 1.322, 0.7115, 1.322, 0.694, 1.595, 0.6801, 1.593, 0.7515, 1.335, 0.7715, 1.339, 0.7343, 1.607, 0.7208, 1.602, 0.6493, 1.331, 0.6697, 1.327, 0.6662, 1.594, 0.6524, 1.597, 0.609, 1.335, 0.6292, 1.334, 0.6386, 1.6, 0.6245, 1.602, 0.6386, 1.6, 0.6524, 1.597, 0.6528, 1.707, 0.6435, 1.707, 0.5887, 1.336, 0.609, 1.335, 0.6245, 1.602, 0.6102, 1.604, 0.6435, 1.707, 0.6345, 1.707, 0.6245, 1.602, 0.6386, 1.6, 0.6697, 1.327, 0.6906, 1.322, 0.6801, 1.593, 0.6662, 1.594, 0.7317, 1.328, 0.7515, 1.335, 0.7208, 1.602, 0.7075, 1.598, 1.162, 0.9408, 1.156, 0.9337, 1.156, 0.925, 1.162, 0.918, 1.17, 0.9153, 1.178, 0.9182, 1.183, 0.9252, 1.183, 0.9336, 1.178, 0.9406, 1.17, 0.9434, 0.6345, 1.707, 0.6256, 1.708, 0.6102, 1.604, 0.6245, 1.602, 1.102, 0.9184, 1.112, 0.9153, 1.122, 0.9187, 1.127, 0.9269, 1.127, 0.9368, 1.122, 0.945, 1.112, 0.9484, 1.102, 0.9453, 1.096, 0.937, 1.096, 0.9268, 0.6292, 1.334, 0.6493, 1.331, 0.6524, 1.597, 0.6386, 1.6, 1.364, 0.1058, 1.096, 0.1182, 1.097, 0.1074, 1.361, 0.09019, 0.6281, 1.192, 0.6495, 1.191, 0.6493, 1.331, 0.6292, 1.334, 0.6383, 0.5648, 0.6679, 0.5694, 0.6754, 1.001, 0.6514, 1.003, 0.7858, 0.5647, 0.8161, 0.5549, 0.7957, 1.027, 0.7719, 1.023, 0.7558, 0.5719, 0.7858, 0.5647, 0.7719, 1.023, 0.7481, 1.015, 0.5482, 0.5575, 0.5781, 0.5546, 0.6049, 1.012, 0.5817, 1.016, 0.6971, 0.5725, 0.7263, 0.5738, 0.7245, 1.005, 0.7, 0.9999, 0.6679, 0.5694, 0.6971, 0.5725, 0.7, 0.9999, 0.6754, 1.001, 0.7263, 0.5738, 0.7558, 0.5719, 0.7481, 1.015, 0.7245, 1.005, 0.5194, 0.569, 0.5482, 0.5575, 0.5817, 1.016, 0.5582, 1.02, 0.5854, 1.19, 0.6068, 1.192, 0.609, 1.335, 0.5887, 1.336, 0.6928, 1.184, 0.7152, 1.183, 0.7115, 1.322, 0.6906, 1.322, 0.7152, 1.183, 0.7381, 1.185, 0.7317, 1.328, 0.7115, 1.322, 0.6495, 1.191, 0.6709, 1.189, 0.6697, 1.327, 0.6493, 1.331, 0.7381, 1.185, 0.7609, 1.187, 0.7515, 1.335, 0.7317, 1.328, 0.6709, 1.189, 0.6928, 1.184, 0.6906, 1.322, 0.6697, 1.327, 0.6068, 1.192, 0.6281, 1.192, 0.6292, 1.334, 0.609, 1.335, 0.5781, 0.5546, 0.6083, 0.5593, 0.628, 1.007, 0.6049, 1.012, 0.6246, 0.05127, 0.6594, 0.04861, 0.6679, 0.5694, 0.6383, 0.5648, 0.5633, 1.189, 0.5854, 1.19, 0.5887, 1.336, 0.5683, 1.336, 0.7638, 0.04858, 0.7979, 0.05103, 0.7858, 0.5647, 0.7558, 0.5719, 0.5187, 0.05906, 0.554, 0.0571, 0.5781, 0.5546, 0.5482, 0.5575, 0.554, 0.0571, 0.5894, 0.05434, 0.6083, 0.5593, 0.5781, 0.5546, 0.7979, 0.05103, 0.8323, 0.05382, 0.8161, 0.5549, 0.7858, 0.5647, 0.6944, 0.04713, 0.7293, 0.04713, 0.7263, 0.5738, 0.6971, 0.5725, 0.5894, 0.05434, 0.6246, 0.05127, 0.6383, 0.5648, 0.6083, 0.5593, 0.4833, 0.06019, 0.5187, 0.05906, 0.5482, 0.5575, 0.5194, 0.569, 0.7609, 1.187, 0.783, 1.191, 0.7715, 1.339, 0.7515, 1.335, 0.7293, 0.04713, 0.7638, 0.04858, 0.7558, 0.5719, 0.7263, 0.5738, 0.6594, 0.04861, 0.6944, 0.04713, 0.6971, 0.5725, 0.6679, 0.5694, 0.6049, 1.012, 0.628, 1.007, 0.6281, 1.192, 0.6068, 1.192, 1.115, 0.4425, 1.257, 0.4347, 1.261, 0.4543, 1.116, 0.4646, 1.105, 0.287, 1.263, 0.2949, 1.262, 0.3148, 1.099, 0.3087, 1.096, 0.3538, 1.253, 0.3542, 1.247, 0.3741, 1.098, 0.3768, 1.111, 0.4206, 1.251, 0.415, 1.257, 0.4347, 1.115, 0.4425, 1.096, 0.3311, 1.259, 0.3345, 1.253, 0.3542, 1.096, 0.3538, 1.103, 0.399, 1.246, 0.3947, 1.251, 0.415, 1.111, 0.4206, 1.118, 0.2442, 1.264, 0.255, 1.263, 0.2752, 1.112, 0.2657, 1.112, 0.2657, 1.263, 0.2752, 1.263, 0.2949, 1.105, 0.287, 1.098, 0.3768, 1.247, 0.3741, 1.246, 0.3947, 1.103, 0.399, 1.697, 0.3953, 1.738, 0.3922, 1.74, 0.402, 1.699, 0.407, 1.099, 0.3087, 1.262, 0.3148, 1.259, 0.3345, 1.096, 0.3311, 1.701, 0.352, 1.738, 0.3531, 1.738, 0.3632, 1.699, 0.3628, 1.262, 0.3148, 1.519, 0.3317, 1.516, 0.3452, 1.259, 0.3345, 1.697, 0.3841, 1.738, 0.3825, 1.738, 0.3922, 1.697, 0.3953, 1.703, 0.3061, 1.742, 0.3142, 1.74, 0.3237, 1.702, 0.3183, 1.702, 0.3183, 1.74, 0.3237, 1.739, 0.3332, 1.702, 0.3298, 1.698, 0.3734, 1.738, 0.373, 1.738, 0.3825, 1.697, 0.3841, 1.699, 0.407, 1.74, 0.402, 1.741, 0.4118, 1.702, 0.4193, 1.702, 0.3298, 1.739, 0.3332, 1.739, 0.343, 1.702, 0.341, 1.699, 0.3628, 1.738, 0.3632, 1.738, 0.373, 1.698, 0.3734, 1.253, 0.3542, 1.514, 0.359, 1.514, 0.3731, 1.247, 0.3741, 1.251, 0.415, 1.52, 0.4008, 1.523, 0.4145, 1.257, 0.4347, 1.263, 0.2752, 1.526, 0.3048, 1.522, 0.3183, 1.263, 0.2949, 1.259, 0.3345, 1.516, 0.3452, 1.514, 0.359, 1.253, 0.3542, 1.246, 0.3947, 1.516, 0.3871, 1.52, 0.4008, 1.251, 0.415, 1.264, 0.255, 1.528, 0.291, 1.526, 0.3048, 1.263, 0.2752, 1.263, 0.2949, 1.522, 0.3183, 1.519, 0.3317, 1.262, 0.3148, 1.247, 0.3741, 1.514, 0.3731, 1.516, 0.3871, 1.246, 0.3947, 1.257, 0.4347, 1.523, 0.4145, 1.526, 0.4286, 1.261, 0.4543, 1.519, 0.3317, 1.702, 0.341, 1.701, 0.352, 1.516, 0.3452, 1.522, 0.3183, 1.702, 0.3298, 1.702, 0.341, 1.519, 0.3317, 1.526, 0.3048, 1.702, 0.3183, 1.702, 0.3298, 1.522, 0.3183, 1.528, 0.291, 1.703, 0.3061, 1.702, 0.3183, 1.526, 0.3048, 1.523, 0.4145, 1.699, 0.407, 1.702, 0.4193, 1.526, 0.4286, 1.52, 0.4008, 1.697, 0.3953, 1.699, 0.407, 1.523, 0.4145, 1.516, 0.3871, 1.697, 0.3841, 1.697, 0.3953, 1.52, 0.4008, 1.514, 0.3731, 1.698, 0.3734, 1.697, 0.3841, 1.516, 0.3871, 1.514, 0.359, 1.699, 0.3628, 1.698, 0.3734, 1.514, 0.3731, 1.516, 0.3452, 1.701, 0.352, 1.699, 0.3628, 1.514, 0.359, 1.702, 0.341, 1.739, 0.343, 1.738, 0.3531, 1.701, 0.352, 1.217, 0.807, 1.226, 0.904, 1.221, 0.9037, 1.21, 0.807, 1.246, 0.8114, 1.247, 0.9043, 1.242, 0.9048, 1.239, 0.8109, 1.225, 0.8079, 1.231, 0.9045, 1.226, 0.904, 1.217, 0.807, 1.275, 0.8059, 1.269, 0.9024, 1.263, 0.9023, 1.267, 0.807, 1.267, 0.807, 1.263, 0.9023, 1.258, 0.9027, 1.261, 0.8087, 1.232, 0.8094, 1.237, 0.9048, 1.231, 0.9045, 1.225, 0.8079, 1.21, 0.807, 1.221, 0.9037, 1.215, 0.904, 1.203, 0.8081, 1.261, 0.8087, 1.258, 0.9027, 1.252, 0.9035, 1.253, 0.8105, 1.239, 0.8109, 1.242, 0.9048, 1.237, 0.9048, 1.232, 0.8094, 1.255, 0.9466, 1.252, 0.9422, 1.252, 0.9369, 1.255, 0.9325, 1.26, 0.9309, 1.266, 0.9327, 1.269, 0.937, 1.269, 0.9421, 1.266, 0.9464, 1.26, 0.9482, 1.252, 0.6949, 1.253, 0.8105, 1.246, 0.8114, 1.244, 0.693, 1.26, 0.6974, 1.261, 0.8087, 1.253, 0.8105, 1.252, 0.6949, 1.269, 0.6997, 1.267, 0.807, 1.261, 0.8087, 1.26, 0.6974, 1.277, 0.701, 1.275, 0.8059, 1.267, 0.807, 1.269, 0.6997, 1.203, 0.7021, 1.21, 0.807, 1.203, 0.8081, 1.194, 0.7035, 1.211, 0.6992, 1.217, 0.807, 1.21, 0.807, 1.203, 0.7021, 1.219, 0.6956, 1.225, 0.8079, 1.217, 0.807, 1.211, 0.6992, 1.227, 0.6929, 1.232, 0.8094, 1.225, 0.8079, 1.219, 0.6956, 1.236, 0.6922, 1.239, 0.8109, 1.232, 0.8094, 1.227, 0.6929, 1.244, 0.693, 1.246, 0.8114, 1.239, 0.8109, 1.236, 0.6922, 1.253, 0.8105, 1.252, 0.9035, 1.247, 0.9043, 1.246, 0.8114, 1.24, 0.5351, 1.419, 0.5188, 1.419, 0.5253, 1.241, 0.544, 1.239, 0.5008, 1.42, 0.4931, 1.421, 0.4998, 1.239, 0.5094, 1.239, 0.5264, 1.42, 0.5125, 1.419, 0.5188, 1.24, 0.5351, 1.237, 0.4668, 1.415, 0.467, 1.416, 0.4735, 1.237, 0.4755, 1.237, 0.4755, 1.416, 0.4735, 1.417, 0.48, 1.237, 0.4839, 1.239, 0.5179, 1.421, 0.5062, 1.42, 0.5125, 1.239, 0.5264, 1.241, 0.544, 1.419, 0.5253, 1.419, 0.5317, 1.242, 0.553, 1.237, 0.4839, 1.417, 0.48, 1.418, 0.4865, 1.238, 0.4923, 1.239, 0.5094, 1.421, 0.4998, 1.421, 0.5062, 1.239, 0.5179, 1.247, 0.9329, 1.251, 0.9382, 1.251, 0.9447, 1.247, 0.9499, 1.241, 0.9519, 1.235, 0.9498, 1.231, 0.9446, 1.231, 0.9383, 1.235, 0.933, 1.241, 0.9309, 1.099, 0.4965, 1.238, 0.4923, 1.239, 0.5008, 1.096, 0.5072, 1.102, 0.486, 1.237, 0.4839, 1.238, 0.4923, 1.099, 0.4965, 1.104, 0.4757, 1.237, 0.4755, 1.237, 0.4839, 1.102, 0.486, 1.106, 0.4653, 1.237, 0.4668, 1.237, 0.4755, 1.104, 0.4757, 1.11, 0.5585, 1.241, 0.544, 1.242, 0.553, 1.112, 0.5687, 1.106, 0.5488, 1.24, 0.5351, 1.241, 0.544, 1.11, 0.5585, 1.101, 0.5393, 1.239, 0.5264, 1.24, 0.5351, 1.106, 0.5488, 1.097, 0.529, 1.239, 0.5179, 1.239, 0.5264, 1.101, 0.5393, 1.096, 0.5182, 1.239, 0.5094, 1.239, 0.5179, 1.097, 0.529, 1.096, 0.5072, 1.239, 0.5008, 1.239, 0.5094, 1.096, 0.5182, 1.238, 0.4923, 1.418, 0.4865, 1.42, 0.4931, 1.239, 0.5008, 0.6622, 1.707, 0.6528, 1.707, 0.6524, 1.597, 0.6662, 1.594])
me_cylinder_048.materials.append(mat_bark)
me_cylinder_048.use_remesh_preserve_volume = False
me_cylinder_048.use_remesh_preserve_attributes = False
me_cylinder_048.use_mirror_vertex_groups = False
me_cylinder_048.update()

# ---- objects
ob_deadtree_8 = bpy.data.objects.new('DeadTree_8', me_cylinder_048)

# ---- transforms, parenting, visibility, modifiers, constraints
ob_deadtree_8.location = (0.0, 0.0, 0.0)
ob_deadtree_8.lineart.crease_threshold = 0.0
_m = ob_deadtree_8.modifiers.new('Auto Smooth', 'NODES')
_m.node_group = ng_auto_smooth
_gi = [s.identifier for s in ng_auto_smooth.interface.items_tree if s.item_type == 'SOCKET' and s.in_out == 'INPUT']
_m[_gi[1]] = 1.014  # Angle

# ---- collection membership
col_collection_1.objects.link(ob_deadtree_8)

# ---- scene / render settings (as saved in the file)
scene.frame_start = 1; scene.frame_end = 250; scene.frame_set(0)
scene.render.engine = 'CYCLES'
scene.render.resolution_x = 1000
scene.render.resolution_y = 1000
scene.render.dither_intensity = 0.0
scene.cycles.samples = 200
scene.cycles.sampling_pattern = 'TABULATED_SOBOL'
scene.cycles.light_sampling_threshold = 0.0
scene.cycles.use_adaptive_sampling = False
scene.cycles.use_light_tree = False
scene.cycles.caustics_reflective = False
scene.cycles.caustics_refractive = False
scene.cycles.blur_glossy = 0.0
scene.cycles.max_bounces = 2
scene.cycles.pixel_filter_type = 'GAUSSIAN'
scene.cycles.sample_clamp_indirect = 0.0
scene.view_settings.view_transform = 'Standard'
bpy.context.view_layer.update()

# ---- added for rendering (the .blend has no active camera): camera
cam_auto = bpy.data.cameras.new('AutoCamera')
cam_auto.lens = 50.0
cam_auto.sensor_width = 36.0
cam_auto.clip_end = 1000.0
ob_auto_camera = bpy.data.objects.new('AutoCamera', cam_auto)
scene.collection.objects.link(ob_auto_camera)
ob_auto_camera.location = (6.57598, -7.93064, 7.562)
ob_auto_camera.rotation_euler = (1.09748, -7.21219e-08, 0.694738)
scene.camera = ob_auto_camera
bpy.context.view_layer.update()
